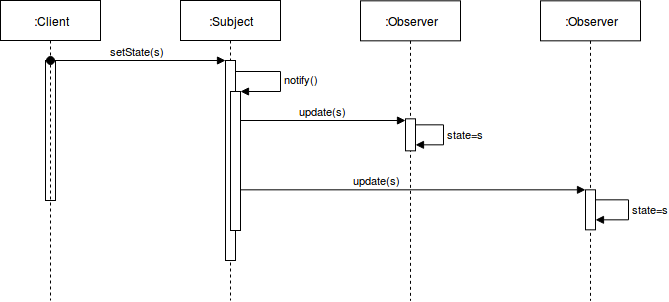

The diagram above was exported from draw.io. Its source (the exported page's mxGraphModel, read from the mxfile embedded in the PNG):
<mxGraphModel dx="1590" dy="361" grid="1" gridSize="10" guides="1" tooltips="1" connect="1" arrows="1" fold="1" page="1" pageScale="1" pageWidth="850" pageHeight="1100" background="#ffffff" math="0" shadow="0">
  <root>
    <mxCell id="0" />
    <mxCell id="1" parent="0" />
    <mxCell id="10" value="" style="html=1;points=[];perimeter=orthogonalPerimeter;" vertex="1" parent="1">
      <mxGeometry x="-15" y="170" width="10" height="140" as="geometry" />
    </mxCell>
    <mxCell id="3" value="setState(s)" style="html=1;verticalAlign=bottom;startArrow=oval;endArrow=block;startSize=8;" edge="1" target="2" parent="1">
      <mxGeometry relative="1" as="geometry">
        <mxPoint x="-10" y="170" as="sourcePoint" />
      </mxGeometry>
    </mxCell>
    <mxCell id="9" value=":Subject" style="shape=umlLifeline;perimeter=lifelinePerimeter;whiteSpace=wrap;html=1;container=1;collapsible=0;recursiveResize=0;outlineConnect=0;" vertex="1" parent="1">
      <mxGeometry x="120" y="110" width="100" height="300" as="geometry" />
    </mxCell>
    <mxCell id="2" value="" style="html=1;points=[];perimeter=orthogonalPerimeter;" vertex="1" parent="9">
      <mxGeometry x="45" y="60" width="10" height="200" as="geometry" />
    </mxCell>
    <mxCell id="13" value="" style="html=1;points=[];perimeter=orthogonalPerimeter;" vertex="1" parent="9">
      <mxGeometry x="50" y="91" width="10" height="139" as="geometry" />
    </mxCell>
    <mxCell id="14" value="notify()" style="edgeStyle=orthogonalEdgeStyle;html=1;align=left;spacingLeft=2;endArrow=block;rounded=0;entryX=1;entryY=0;" edge="1" target="13" parent="9">
      <mxGeometry relative="1" as="geometry">
        <mxPoint x="55" y="71" as="sourcePoint" />
        <Array as="points">
          <mxPoint x="100" y="71" />
          <mxPoint x="100" y="91" />
        </Array>
      </mxGeometry>
    </mxCell>
    <mxCell id="16" value="update(s)" style="html=1;verticalAlign=bottom;endArrow=block;" edge="1" parent="9" target="17">
      <mxGeometry width="80" relative="1" as="geometry">
        <mxPoint x="60" y="120" as="sourcePoint" />
        <mxPoint x="140" y="120" as="targetPoint" />
      </mxGeometry>
    </mxCell>
    <mxCell id="11" value="" style="group" vertex="1" connectable="0" parent="1">
      <mxGeometry x="-60" y="110" width="100" height="300" as="geometry" />
    </mxCell>
    <mxCell id="4" value=":Client" style="shape=umlLifeline;perimeter=lifelinePerimeter;whiteSpace=wrap;html=1;container=1;collapsible=0;recursiveResize=0;outlineConnect=0;" vertex="1" parent="11">
      <mxGeometry width="100" height="300" as="geometry" />
    </mxCell>
    <mxCell id="15" value=":Observer" style="shape=umlLifeline;perimeter=lifelinePerimeter;whiteSpace=wrap;html=1;container=1;collapsible=0;recursiveResize=0;outlineConnect=0;" vertex="1" parent="1">
      <mxGeometry x="300" y="110.33333333333331" width="100" height="300" as="geometry" />
    </mxCell>
    <mxCell id="17" value="" style="html=1;points=[];perimeter=orthogonalPerimeter;" vertex="1" parent="15">
      <mxGeometry x="45" y="118" width="10" height="32" as="geometry" />
    </mxCell>
    <mxCell id="19" value="state=s" style="edgeStyle=orthogonalEdgeStyle;html=1;align=left;spacingLeft=2;endArrow=block;rounded=0;" edge="1" target="17" parent="15" source="17">
      <mxGeometry relative="1" as="geometry">
        <mxPoint x="58" y="129.66666666666669" as="sourcePoint" />
        <Array as="points">
          <mxPoint x="83" y="129.66666666666669" />
          <mxPoint x="83" y="185.66666666666669" />
        </Array>
        <mxPoint x="63" y="150.00000000000006" as="targetPoint" />
      </mxGeometry>
    </mxCell>
    <mxCell id="20" value=":Observer" style="shape=umlLifeline;perimeter=lifelinePerimeter;whiteSpace=wrap;html=1;container=1;collapsible=0;recursiveResize=0;outlineConnect=0;" vertex="1" parent="1">
      <mxGeometry x="480" y="110.33333333333331" width="100" height="300" as="geometry" />
    </mxCell>
    <mxCell id="21" value="" style="html=1;points=[];perimeter=orthogonalPerimeter;" vertex="1" parent="20">
      <mxGeometry x="45" y="189" width="10" height="40" as="geometry" />
    </mxCell>
    <mxCell id="22" value="state=s" style="edgeStyle=orthogonalEdgeStyle;html=1;align=left;spacingLeft=2;endArrow=block;rounded=0;" edge="1" parent="20" source="21" target="21">
      <mxGeometry relative="1" as="geometry">
        <mxPoint x="63" y="208.66666666666669" as="sourcePoint" />
        <Array as="points">
          <mxPoint x="88" y="208.66666666666669" />
          <mxPoint x="88" y="264.6666666666667" />
        </Array>
        <mxPoint x="68" y="229.00000000000006" as="targetPoint" />
      </mxGeometry>
    </mxCell>
    <mxCell id="23" value="update(s)" style="html=1;verticalAlign=bottom;endArrow=block;" edge="1" parent="1" source="13" target="21">
      <mxGeometry x="-0.2131" width="80" relative="1" as="geometry">
        <mxPoint x="180" y="299.5" as="sourcePoint" />
        <mxPoint x="460" y="299" as="targetPoint" />
        <mxPoint as="offset" />
      </mxGeometry>
    </mxCell>
  </root>
</mxGraphModel>